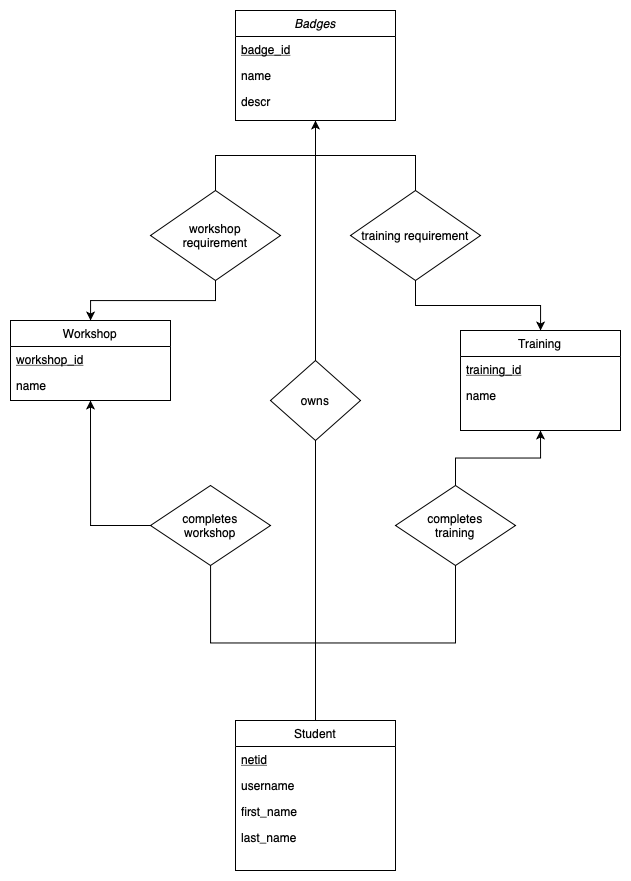

The diagram above was exported from draw.io. Its source (the exported page's mxGraphModel, read from the mxfile embedded in the PNG):
<mxGraphModel dx="1133" dy="685" grid="1" gridSize="10" guides="1" tooltips="1" connect="1" arrows="1" fold="1" page="1" pageScale="1" pageWidth="827" pageHeight="1169" math="0" shadow="0">
  <root>
    <mxCell id="WIyWlLk6GJQsqaUBKTNV-0" />
    <mxCell id="WIyWlLk6GJQsqaUBKTNV-1" parent="WIyWlLk6GJQsqaUBKTNV-0" />
    <mxCell id="edlhkCZtBdUyxN9gxLwL-36" value="" style="edgeStyle=orthogonalEdgeStyle;rounded=0;orthogonalLoop=1;jettySize=auto;html=1;exitX=0.5;exitY=1;exitDx=0;exitDy=0;endArrow=none;endFill=0;" edge="1" parent="WIyWlLk6GJQsqaUBKTNV-1" source="zkfFHV4jXpPFQw0GAbJ--0" target="edlhkCZtBdUyxN9gxLwL-35">
      <mxGeometry relative="1" as="geometry" />
    </mxCell>
    <mxCell id="zkfFHV4jXpPFQw0GAbJ--0" value="Badges" style="swimlane;fontStyle=2;align=center;verticalAlign=top;childLayout=stackLayout;horizontal=1;startSize=26;horizontalStack=0;resizeParent=1;resizeLast=0;collapsible=1;marginBottom=0;rounded=0;shadow=0;strokeWidth=1;" parent="WIyWlLk6GJQsqaUBKTNV-1" vertex="1">
      <mxGeometry x="355" y="30" width="160" height="110" as="geometry">
        <mxRectangle x="230" y="140" width="160" height="26" as="alternateBounds" />
      </mxGeometry>
    </mxCell>
    <mxCell id="zkfFHV4jXpPFQw0GAbJ--1" value="badge_id" style="text;align=left;verticalAlign=top;spacingLeft=4;spacingRight=4;overflow=hidden;rotatable=0;points=[[0,0.5],[1,0.5]];portConstraint=eastwest;fontStyle=4" parent="zkfFHV4jXpPFQw0GAbJ--0" vertex="1">
      <mxGeometry y="26" width="160" height="26" as="geometry" />
    </mxCell>
    <mxCell id="zkfFHV4jXpPFQw0GAbJ--2" value="name" style="text;align=left;verticalAlign=top;spacingLeft=4;spacingRight=4;overflow=hidden;rotatable=0;points=[[0,0.5],[1,0.5]];portConstraint=eastwest;rounded=0;shadow=0;html=0;" parent="zkfFHV4jXpPFQw0GAbJ--0" vertex="1">
      <mxGeometry y="52" width="160" height="26" as="geometry" />
    </mxCell>
    <mxCell id="zkfFHV4jXpPFQw0GAbJ--3" value="descr" style="text;align=left;verticalAlign=top;spacingLeft=4;spacingRight=4;overflow=hidden;rotatable=0;points=[[0,0.5],[1,0.5]];portConstraint=eastwest;rounded=0;shadow=0;html=0;" parent="zkfFHV4jXpPFQw0GAbJ--0" vertex="1">
      <mxGeometry y="78" width="160" height="26" as="geometry" />
    </mxCell>
    <mxCell id="zkfFHV4jXpPFQw0GAbJ--6" value="Workshop" style="swimlane;fontStyle=0;align=center;verticalAlign=top;childLayout=stackLayout;horizontal=1;startSize=26;horizontalStack=0;resizeParent=1;resizeLast=0;collapsible=1;marginBottom=0;rounded=0;shadow=0;strokeWidth=1;" parent="WIyWlLk6GJQsqaUBKTNV-1" vertex="1">
      <mxGeometry x="130" y="340" width="160" height="80" as="geometry">
        <mxRectangle x="130" y="380" width="160" height="26" as="alternateBounds" />
      </mxGeometry>
    </mxCell>
    <mxCell id="zkfFHV4jXpPFQw0GAbJ--7" value="workshop_id" style="text;align=left;verticalAlign=top;spacingLeft=4;spacingRight=4;overflow=hidden;rotatable=0;points=[[0,0.5],[1,0.5]];portConstraint=eastwest;fontStyle=4" parent="zkfFHV4jXpPFQw0GAbJ--6" vertex="1">
      <mxGeometry y="26" width="160" height="26" as="geometry" />
    </mxCell>
    <mxCell id="zkfFHV4jXpPFQw0GAbJ--8" value="name" style="text;align=left;verticalAlign=top;spacingLeft=4;spacingRight=4;overflow=hidden;rotatable=0;points=[[0,0.5],[1,0.5]];portConstraint=eastwest;rounded=0;shadow=0;html=0;" parent="zkfFHV4jXpPFQw0GAbJ--6" vertex="1">
      <mxGeometry y="52" width="160" height="26" as="geometry" />
    </mxCell>
    <mxCell id="zkfFHV4jXpPFQw0GAbJ--13" value="Training" style="swimlane;fontStyle=0;align=center;verticalAlign=top;childLayout=stackLayout;horizontal=1;startSize=26;horizontalStack=0;resizeParent=1;resizeLast=0;collapsible=1;marginBottom=0;rounded=0;shadow=0;strokeWidth=1;" parent="WIyWlLk6GJQsqaUBKTNV-1" vertex="1">
      <mxGeometry x="580" y="350" width="160" height="100" as="geometry">
        <mxRectangle x="340" y="380" width="170" height="26" as="alternateBounds" />
      </mxGeometry>
    </mxCell>
    <mxCell id="zkfFHV4jXpPFQw0GAbJ--14" value="training_id" style="text;align=left;verticalAlign=top;spacingLeft=4;spacingRight=4;overflow=hidden;rotatable=0;points=[[0,0.5],[1,0.5]];portConstraint=eastwest;fontStyle=4" parent="zkfFHV4jXpPFQw0GAbJ--13" vertex="1">
      <mxGeometry y="26" width="160" height="26" as="geometry" />
    </mxCell>
    <mxCell id="edlhkCZtBdUyxN9gxLwL-8" value="name" style="text;align=left;verticalAlign=top;spacingLeft=4;spacingRight=4;overflow=hidden;rotatable=0;points=[[0,0.5],[1,0.5]];portConstraint=eastwest;" vertex="1" parent="zkfFHV4jXpPFQw0GAbJ--13">
      <mxGeometry y="52" width="160" height="26" as="geometry" />
    </mxCell>
    <mxCell id="edlhkCZtBdUyxN9gxLwL-44" style="edgeStyle=orthogonalEdgeStyle;rounded=0;orthogonalLoop=1;jettySize=auto;html=1;endArrow=none;endFill=0;" edge="1" parent="WIyWlLk6GJQsqaUBKTNV-1" source="zkfFHV4jXpPFQw0GAbJ--17" target="edlhkCZtBdUyxN9gxLwL-12">
      <mxGeometry relative="1" as="geometry" />
    </mxCell>
    <mxCell id="edlhkCZtBdUyxN9gxLwL-45" style="edgeStyle=orthogonalEdgeStyle;rounded=0;orthogonalLoop=1;jettySize=auto;html=1;entryX=0.5;entryY=1;entryDx=0;entryDy=0;endArrow=none;endFill=0;" edge="1" parent="WIyWlLk6GJQsqaUBKTNV-1" source="zkfFHV4jXpPFQw0GAbJ--17" target="edlhkCZtBdUyxN9gxLwL-26">
      <mxGeometry relative="1" as="geometry" />
    </mxCell>
    <mxCell id="edlhkCZtBdUyxN9gxLwL-47" style="edgeStyle=orthogonalEdgeStyle;rounded=0;orthogonalLoop=1;jettySize=auto;html=1;entryX=0.5;entryY=1;entryDx=0;entryDy=0;endArrow=none;endFill=0;" edge="1" parent="WIyWlLk6GJQsqaUBKTNV-1" source="zkfFHV4jXpPFQw0GAbJ--17" target="edlhkCZtBdUyxN9gxLwL-40">
      <mxGeometry relative="1" as="geometry" />
    </mxCell>
    <mxCell id="zkfFHV4jXpPFQw0GAbJ--17" value="Student" style="swimlane;fontStyle=0;align=center;verticalAlign=top;childLayout=stackLayout;horizontal=1;startSize=26;horizontalStack=0;resizeParent=1;resizeLast=0;collapsible=1;marginBottom=0;rounded=0;shadow=0;strokeWidth=1;" parent="WIyWlLk6GJQsqaUBKTNV-1" vertex="1">
      <mxGeometry x="355" y="740" width="160" height="150" as="geometry">
        <mxRectangle x="550" y="140" width="160" height="26" as="alternateBounds" />
      </mxGeometry>
    </mxCell>
    <mxCell id="zkfFHV4jXpPFQw0GAbJ--18" value="netid" style="text;align=left;verticalAlign=top;spacingLeft=4;spacingRight=4;overflow=hidden;rotatable=0;points=[[0,0.5],[1,0.5]];portConstraint=eastwest;fontStyle=4" parent="zkfFHV4jXpPFQw0GAbJ--17" vertex="1">
      <mxGeometry y="26" width="160" height="26" as="geometry" />
    </mxCell>
    <mxCell id="zkfFHV4jXpPFQw0GAbJ--19" value="username" style="text;align=left;verticalAlign=top;spacingLeft=4;spacingRight=4;overflow=hidden;rotatable=0;points=[[0,0.5],[1,0.5]];portConstraint=eastwest;rounded=0;shadow=0;html=0;" parent="zkfFHV4jXpPFQw0GAbJ--17" vertex="1">
      <mxGeometry y="52" width="160" height="26" as="geometry" />
    </mxCell>
    <mxCell id="zkfFHV4jXpPFQw0GAbJ--20" value="first_name" style="text;align=left;verticalAlign=top;spacingLeft=4;spacingRight=4;overflow=hidden;rotatable=0;points=[[0,0.5],[1,0.5]];portConstraint=eastwest;rounded=0;shadow=0;html=0;" parent="zkfFHV4jXpPFQw0GAbJ--17" vertex="1">
      <mxGeometry y="78" width="160" height="26" as="geometry" />
    </mxCell>
    <mxCell id="edlhkCZtBdUyxN9gxLwL-7" value="last_name" style="text;align=left;verticalAlign=top;spacingLeft=4;spacingRight=4;overflow=hidden;rotatable=0;points=[[0,0.5],[1,0.5]];portConstraint=eastwest;" vertex="1" parent="zkfFHV4jXpPFQw0GAbJ--17">
      <mxGeometry y="104" width="160" height="26" as="geometry" />
    </mxCell>
    <mxCell id="edlhkCZtBdUyxN9gxLwL-31" style="edgeStyle=orthogonalEdgeStyle;rounded=0;orthogonalLoop=1;jettySize=auto;html=1;entryX=0.5;entryY=1;entryDx=0;entryDy=0;endArrow=none;endFill=0;" edge="1" parent="WIyWlLk6GJQsqaUBKTNV-1" source="edlhkCZtBdUyxN9gxLwL-10" target="zkfFHV4jXpPFQw0GAbJ--0">
      <mxGeometry relative="1" as="geometry" />
    </mxCell>
    <mxCell id="edlhkCZtBdUyxN9gxLwL-33" style="edgeStyle=orthogonalEdgeStyle;rounded=0;orthogonalLoop=1;jettySize=auto;html=1;endArrow=classic;endFill=1;" edge="1" parent="WIyWlLk6GJQsqaUBKTNV-1" source="edlhkCZtBdUyxN9gxLwL-10" target="zkfFHV4jXpPFQw0GAbJ--6">
      <mxGeometry relative="1" as="geometry" />
    </mxCell>
    <mxCell id="edlhkCZtBdUyxN9gxLwL-10" value="workshop&lt;br&gt;requirement" style="rhombus;whiteSpace=wrap;html=1;" vertex="1" parent="WIyWlLk6GJQsqaUBKTNV-1">
      <mxGeometry x="270" y="210" width="130" height="90" as="geometry" />
    </mxCell>
    <mxCell id="edlhkCZtBdUyxN9gxLwL-24" style="edgeStyle=orthogonalEdgeStyle;rounded=0;orthogonalLoop=1;jettySize=auto;html=1;exitX=0;exitY=0.5;exitDx=0;exitDy=0;entryX=0.5;entryY=1;entryDx=0;entryDy=0;endArrow=classic;endFill=1;" edge="1" parent="WIyWlLk6GJQsqaUBKTNV-1" source="edlhkCZtBdUyxN9gxLwL-12" target="zkfFHV4jXpPFQw0GAbJ--6">
      <mxGeometry relative="1" as="geometry" />
    </mxCell>
    <mxCell id="edlhkCZtBdUyxN9gxLwL-12" value="completes&lt;br&gt;workshop" style="rhombus;whiteSpace=wrap;html=1;" vertex="1" parent="WIyWlLk6GJQsqaUBKTNV-1">
      <mxGeometry x="270" y="505" width="120" height="80" as="geometry" />
    </mxCell>
    <mxCell id="edlhkCZtBdUyxN9gxLwL-30" style="edgeStyle=orthogonalEdgeStyle;rounded=0;orthogonalLoop=1;jettySize=auto;html=1;endArrow=classic;endFill=1;entryX=0.5;entryY=1;entryDx=0;entryDy=0;" edge="1" parent="WIyWlLk6GJQsqaUBKTNV-1" source="edlhkCZtBdUyxN9gxLwL-26" target="zkfFHV4jXpPFQw0GAbJ--13">
      <mxGeometry relative="1" as="geometry">
        <mxPoint x="670" y="430" as="targetPoint" />
      </mxGeometry>
    </mxCell>
    <mxCell id="edlhkCZtBdUyxN9gxLwL-26" value="completes&lt;br&gt;training" style="rhombus;whiteSpace=wrap;html=1;" vertex="1" parent="WIyWlLk6GJQsqaUBKTNV-1">
      <mxGeometry x="515" y="505" width="120" height="80" as="geometry" />
    </mxCell>
    <mxCell id="edlhkCZtBdUyxN9gxLwL-37" style="edgeStyle=orthogonalEdgeStyle;rounded=0;orthogonalLoop=1;jettySize=auto;html=1;exitX=0.5;exitY=1;exitDx=0;exitDy=0;endArrow=classic;endFill=1;" edge="1" parent="WIyWlLk6GJQsqaUBKTNV-1" source="edlhkCZtBdUyxN9gxLwL-35" target="zkfFHV4jXpPFQw0GAbJ--13">
      <mxGeometry relative="1" as="geometry" />
    </mxCell>
    <mxCell id="edlhkCZtBdUyxN9gxLwL-35" value="training requirement" style="rhombus;whiteSpace=wrap;html=1;" vertex="1" parent="WIyWlLk6GJQsqaUBKTNV-1">
      <mxGeometry x="470" y="210" width="130" height="90" as="geometry" />
    </mxCell>
    <mxCell id="edlhkCZtBdUyxN9gxLwL-49" style="edgeStyle=orthogonalEdgeStyle;rounded=0;orthogonalLoop=1;jettySize=auto;html=1;entryX=0.5;entryY=1;entryDx=0;entryDy=0;endArrow=classic;endFill=1;" edge="1" parent="WIyWlLk6GJQsqaUBKTNV-1" source="edlhkCZtBdUyxN9gxLwL-40" target="zkfFHV4jXpPFQw0GAbJ--0">
      <mxGeometry relative="1" as="geometry" />
    </mxCell>
    <mxCell id="edlhkCZtBdUyxN9gxLwL-40" value="owns" style="rhombus;whiteSpace=wrap;html=1;" vertex="1" parent="WIyWlLk6GJQsqaUBKTNV-1">
      <mxGeometry x="390" y="380" width="90" height="80" as="geometry" />
    </mxCell>
  </root>
</mxGraphModel>